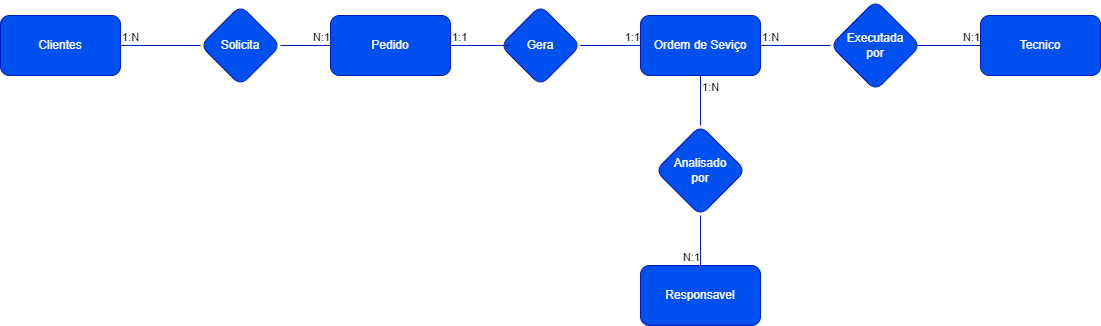

The diagram above was exported from draw.io. Its source (the exported page's mxGraphModel, read from the mxfile embedded in the PNG):
<mxGraphModel dx="637" dy="802" grid="1" gridSize="10" guides="1" tooltips="1" connect="1" arrows="1" fold="1" page="1" pageScale="1" pageWidth="727" pageHeight="569" math="0" shadow="0">
  <root>
    <mxCell id="0" />
    <mxCell id="1" parent="0" />
    <mxCell id="3" value="Clientes" style="rounded=1;whiteSpace=wrap;html=1;strokeColor=#001DBC;fillColor=#0050ef;fontColor=#ffffff;" parent="1" vertex="1">
      <mxGeometry x="10" y="120" width="120" height="60" as="geometry" />
    </mxCell>
    <mxCell id="5" value="Pedido" style="rounded=1;whiteSpace=wrap;html=1;strokeColor=#001DBC;fillColor=#0050ef;fontColor=#ffffff;" parent="1" vertex="1">
      <mxGeometry x="340" y="120" width="120" height="60" as="geometry" />
    </mxCell>
    <mxCell id="8" value="Ordem de Seviço" style="rounded=1;whiteSpace=wrap;html=1;strokeColor=#001DBC;fillColor=#0050ef;fontColor=#ffffff;" parent="1" vertex="1">
      <mxGeometry x="650" y="120" width="120" height="60" as="geometry" />
    </mxCell>
    <mxCell id="10" value="Solicita" style="rhombus;whiteSpace=wrap;html=1;rounded=1;strokeColor=#001DBC;fillColor=#0050ef;fontColor=#ffffff;" parent="1" vertex="1">
      <mxGeometry x="210" y="110" width="80" height="80" as="geometry" />
    </mxCell>
    <mxCell id="12" value="Gera" style="rhombus;whiteSpace=wrap;html=1;rounded=1;strokeColor=#001DBC;fillColor=#0050ef;fontColor=#ffffff;" parent="1" vertex="1">
      <mxGeometry x="510" y="110" width="80" height="80" as="geometry" />
    </mxCell>
    <mxCell id="14" value="Executada&lt;br&gt;por" style="rhombus;whiteSpace=wrap;html=1;rounded=1;strokeColor=#001DBC;fillColor=#0050ef;fontColor=#ffffff;" parent="1" vertex="1">
      <mxGeometry x="840" y="105" width="90" height="90" as="geometry" />
    </mxCell>
    <mxCell id="16" value="Analisado &lt;br&gt;por" style="rhombus;whiteSpace=wrap;html=1;rounded=1;strokeColor=#001DBC;fillColor=#0050ef;fontColor=#ffffff;" parent="1" vertex="1">
      <mxGeometry x="665" y="230" width="90" height="90" as="geometry" />
    </mxCell>
    <mxCell id="17" value="Responsavel" style="rounded=1;whiteSpace=wrap;html=1;strokeColor=#001DBC;fillColor=#0050ef;fontColor=#ffffff;" parent="1" vertex="1">
      <mxGeometry x="650" y="370" width="120" height="60" as="geometry" />
    </mxCell>
    <mxCell id="18" value="Tecnico" style="rounded=1;whiteSpace=wrap;html=1;strokeColor=#001DBC;fillColor=#0050ef;fontColor=#ffffff;" parent="1" vertex="1">
      <mxGeometry x="990" y="120" width="120" height="60" as="geometry" />
    </mxCell>
    <mxCell id="22" value="" style="endArrow=none;html=1;edgeStyle=orthogonalEdgeStyle;strokeColor=#001DBC;exitX=1;exitY=0.5;exitDx=0;exitDy=0;fillColor=#0050ef;" parent="1" source="3" edge="1">
      <mxGeometry relative="1" as="geometry">
        <mxPoint x="280" y="210" as="sourcePoint" />
        <mxPoint x="210" y="150" as="targetPoint" />
      </mxGeometry>
    </mxCell>
    <mxCell id="23" value="1:N" style="edgeLabel;resizable=0;html=1;align=left;verticalAlign=bottom;strokeColor=#FFFFFF;" parent="22" connectable="0" vertex="1">
      <mxGeometry x="-1" relative="1" as="geometry" />
    </mxCell>
    <mxCell id="24" value="" style="edgeLabel;resizable=0;html=1;align=right;verticalAlign=bottom;strokeColor=#FFFFFF;" parent="22" connectable="0" vertex="1">
      <mxGeometry x="1" relative="1" as="geometry" />
    </mxCell>
    <mxCell id="25" value="" style="endArrow=none;html=1;edgeStyle=orthogonalEdgeStyle;strokeColor=#001DBC;entryX=0;entryY=0.5;entryDx=0;entryDy=0;fillColor=#0050ef;" parent="1" source="10" target="5" edge="1">
      <mxGeometry relative="1" as="geometry">
        <mxPoint x="210" y="110" as="sourcePoint" />
        <mxPoint x="370" y="110" as="targetPoint" />
      </mxGeometry>
    </mxCell>
    <mxCell id="26" value="" style="edgeLabel;resizable=0;html=1;align=left;verticalAlign=bottom;strokeColor=#FFFFFF;" parent="25" connectable="0" vertex="1">
      <mxGeometry x="-1" relative="1" as="geometry" />
    </mxCell>
    <mxCell id="27" value="N:1" style="edgeLabel;resizable=0;html=1;align=right;verticalAlign=bottom;strokeColor=#FFFFFF;" parent="25" connectable="0" vertex="1">
      <mxGeometry x="1" relative="1" as="geometry" />
    </mxCell>
    <mxCell id="28" value="" style="endArrow=none;html=1;edgeStyle=orthogonalEdgeStyle;strokeColor=#001DBC;exitX=1;exitY=0.5;exitDx=0;exitDy=0;fillColor=#0050ef;" parent="1" source="5" edge="1">
      <mxGeometry relative="1" as="geometry">
        <mxPoint x="480" y="110" as="sourcePoint" />
        <mxPoint x="520" y="150" as="targetPoint" />
      </mxGeometry>
    </mxCell>
    <mxCell id="29" value="1:1" style="edgeLabel;resizable=0;html=1;align=left;verticalAlign=bottom;strokeColor=#FFFFFF;" parent="28" connectable="0" vertex="1">
      <mxGeometry x="-1" relative="1" as="geometry" />
    </mxCell>
    <mxCell id="30" value="" style="edgeLabel;resizable=0;html=1;align=right;verticalAlign=bottom;strokeColor=#FFFFFF;" parent="28" connectable="0" vertex="1">
      <mxGeometry x="1" relative="1" as="geometry" />
    </mxCell>
    <mxCell id="31" value="" style="endArrow=none;html=1;edgeStyle=orthogonalEdgeStyle;strokeColor=#001DBC;entryX=0;entryY=0.5;entryDx=0;entryDy=0;fillColor=#0050ef;" parent="1" source="12" target="8" edge="1">
      <mxGeometry relative="1" as="geometry">
        <mxPoint x="580" y="150" as="sourcePoint" />
        <mxPoint x="740" y="150" as="targetPoint" />
      </mxGeometry>
    </mxCell>
    <mxCell id="32" value="" style="edgeLabel;resizable=0;html=1;align=left;verticalAlign=bottom;strokeColor=#FFFFFF;" parent="31" connectable="0" vertex="1">
      <mxGeometry x="-1" relative="1" as="geometry" />
    </mxCell>
    <mxCell id="33" value="1:1" style="edgeLabel;resizable=0;html=1;align=right;verticalAlign=bottom;strokeColor=#FFFFFF;" parent="31" connectable="0" vertex="1">
      <mxGeometry x="1" relative="1" as="geometry" />
    </mxCell>
    <mxCell id="34" value="" style="endArrow=none;html=1;edgeStyle=orthogonalEdgeStyle;strokeColor=#001DBC;exitX=1;exitY=0.5;exitDx=0;exitDy=0;fillColor=#0050ef;" parent="1" source="8" edge="1">
      <mxGeometry relative="1" as="geometry">
        <mxPoint x="800" y="110" as="sourcePoint" />
        <mxPoint x="840" y="150" as="targetPoint" />
      </mxGeometry>
    </mxCell>
    <mxCell id="35" value="1:N" style="edgeLabel;resizable=0;html=1;align=left;verticalAlign=bottom;strokeColor=#FFFFFF;" parent="34" connectable="0" vertex="1">
      <mxGeometry x="-1" relative="1" as="geometry" />
    </mxCell>
    <mxCell id="36" value="" style="edgeLabel;resizable=0;html=1;align=right;verticalAlign=bottom;strokeColor=#FFFFFF;" parent="34" connectable="0" vertex="1">
      <mxGeometry x="1" relative="1" as="geometry" />
    </mxCell>
    <mxCell id="37" value="" style="endArrow=none;html=1;edgeStyle=orthogonalEdgeStyle;strokeColor=#001DBC;exitX=0.963;exitY=0.5;exitDx=0;exitDy=0;exitPerimeter=0;entryX=0;entryY=0.5;entryDx=0;entryDy=0;fillColor=#0050ef;" parent="1" source="14" target="18" edge="1">
      <mxGeometry relative="1" as="geometry">
        <mxPoint x="930" y="110" as="sourcePoint" />
        <mxPoint x="1090" y="110" as="targetPoint" />
      </mxGeometry>
    </mxCell>
    <mxCell id="38" value="" style="edgeLabel;resizable=0;html=1;align=left;verticalAlign=bottom;strokeColor=#FFFFFF;" parent="37" connectable="0" vertex="1">
      <mxGeometry x="-1" relative="1" as="geometry" />
    </mxCell>
    <mxCell id="39" value="N:1" style="edgeLabel;resizable=0;html=1;align=right;verticalAlign=bottom;strokeColor=#FFFFFF;" parent="37" connectable="0" vertex="1">
      <mxGeometry x="1" relative="1" as="geometry" />
    </mxCell>
    <mxCell id="40" value="" style="endArrow=none;html=1;edgeStyle=orthogonalEdgeStyle;strokeColor=#001DBC;exitX=0.5;exitY=1;exitDx=0;exitDy=0;entryX=0.5;entryY=0;entryDx=0;entryDy=0;fillColor=#0050ef;" parent="1" source="8" target="16" edge="1">
      <mxGeometry relative="1" as="geometry">
        <mxPoint x="680" y="110" as="sourcePoint" />
        <mxPoint x="840" y="110" as="targetPoint" />
      </mxGeometry>
    </mxCell>
    <mxCell id="41" value="1:N" style="edgeLabel;resizable=0;html=1;align=left;verticalAlign=bottom;strokeColor=#FFFFFF;" parent="40" connectable="0" vertex="1">
      <mxGeometry x="-1" relative="1" as="geometry">
        <mxPoint y="20" as="offset" />
      </mxGeometry>
    </mxCell>
    <mxCell id="42" value="" style="edgeLabel;resizable=0;html=1;align=right;verticalAlign=bottom;strokeColor=#FFFFFF;" parent="40" connectable="0" vertex="1">
      <mxGeometry x="1" relative="1" as="geometry" />
    </mxCell>
    <mxCell id="43" value="" style="endArrow=none;html=1;edgeStyle=orthogonalEdgeStyle;strokeColor=#001DBC;exitX=0.5;exitY=1;exitDx=0;exitDy=0;entryX=0.5;entryY=0;entryDx=0;entryDy=0;fillColor=#0050ef;" parent="1" source="16" target="17" edge="1">
      <mxGeometry relative="1" as="geometry">
        <mxPoint x="680" y="340" as="sourcePoint" />
        <mxPoint x="840" y="340" as="targetPoint" />
      </mxGeometry>
    </mxCell>
    <mxCell id="45" value="N:1" style="edgeLabel;resizable=0;html=1;align=right;verticalAlign=bottom;strokeColor=#FFFFFF;" parent="43" connectable="0" vertex="1">
      <mxGeometry x="1" relative="1" as="geometry">
        <mxPoint as="offset" />
      </mxGeometry>
    </mxCell>
  </root>
</mxGraphModel>